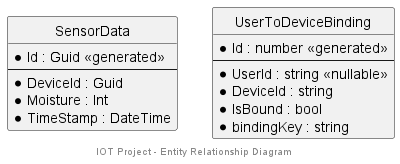

The diagram above was rendered by PlantUML. Its source (embedded in the PNG):
@startuml Entity_Relationship_Diagram

footer IOT Project - Entity Relationship Diagram

' hide the spot
hide circle

' avoid problems with angled crows feet
skinparam linetype ortho

entity "SensorData" as sd {
  *Id : Guid <<generated>>
  --
  *DeviceId : Guid
  *Moisture : Int
  *TimeStamp : DateTime
}

entity "UserToDeviceBinding" as udb {
  *Id : number <<generated>>
  --
  *UserId : string <<nullable>>
  *DeviceId : string
  *IsBound : bool
  *bindingKey : string
}

@enduml